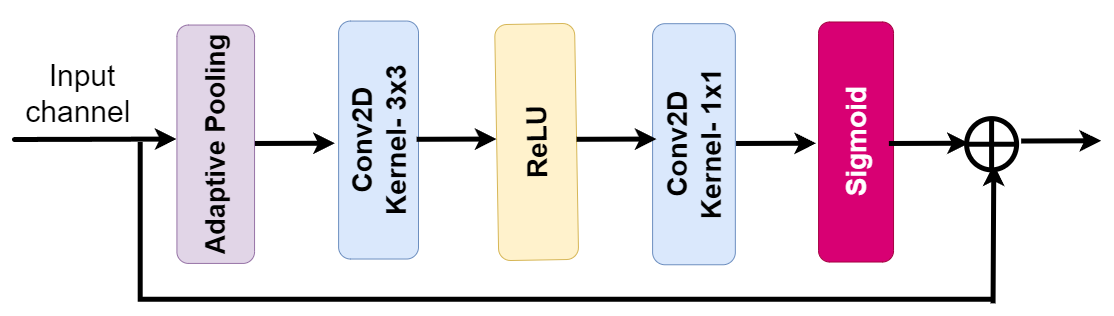

The diagram above was exported from draw.io. Its source (the exported page's mxGraphModel, read from the mxfile embedded in the PNG):
<mxGraphModel dx="3875" dy="2783" grid="0" gridSize="10" guides="1" tooltips="1" connect="1" arrows="1" fold="1" page="0" pageScale="1" pageWidth="850" pageHeight="1100" math="0" shadow="0">
  <root>
    <mxCell id="0" />
    <mxCell id="1" parent="0" />
    <mxCell id="RQoFAOJrXkX0tMX9w2zQ-1" value="&lt;b style=&quot;font-size: 28px;&quot;&gt;&lt;font style=&quot;font-size: 28px;&quot;&gt;&lt;font style=&quot;font-size: 28px;&quot;&gt;Conv&lt;/font&gt;2D&lt;br&gt;Kernel- 3x3&lt;br&gt;&lt;/font&gt;&lt;/b&gt;" style="rounded=1;whiteSpace=wrap;html=1;rotation=-90;fillColor=#dae8fc;strokeColor=#6c8ebf;" parent="1" vertex="1">
      <mxGeometry x="-989.93" y="-1131.41" width="237.96" height="79.9" as="geometry" />
    </mxCell>
    <mxCell id="RQoFAOJrXkX0tMX9w2zQ-2" value="&lt;font size=&quot;1&quot; style=&quot;&quot;&gt;&lt;b style=&quot;font-size: 28px;&quot;&gt;ReLU&lt;/b&gt;&lt;/font&gt;" style="rounded=1;whiteSpace=wrap;html=1;rotation=-91;fillColor=#fff2cc;strokeColor=#d6b656;" parent="1" vertex="1">
      <mxGeometry x="-830.89" y="-1129.44" width="236.06" height="79.9" as="geometry" />
    </mxCell>
    <mxCell id="RQoFAOJrXkX0tMX9w2zQ-3" value="&lt;b style=&quot;border-color: var(--border-color); font-size: 28px;&quot;&gt;&lt;font style=&quot;border-color: var(--border-color); font-size: 28px;&quot;&gt;&lt;font style=&quot;border-color: var(--border-color); font-size: 28px;&quot;&gt;Conv&lt;/font&gt;2D&lt;br&gt;Kernel- 1x1&lt;br&gt;&lt;/font&gt;&lt;/b&gt;" style="rounded=1;whiteSpace=wrap;html=1;rotation=-90;fillColor=#dae8fc;strokeColor=#6c8ebf;" parent="1" vertex="1">
      <mxGeometry x="-676.06" y="-1128.64" width="241.07" height="82.74" as="geometry" />
    </mxCell>
    <mxCell id="RQoFAOJrXkX0tMX9w2zQ-4" value="&lt;b&gt;&lt;font style=&quot;font-size: 28px;&quot;&gt;Sigmoid&lt;/font&gt;&lt;/b&gt;" style="rounded=1;whiteSpace=wrap;html=1;rotation=-90;fillColor=#d80073;strokeColor=#A50040;fontColor=#ffffff;" parent="1" vertex="1">
      <mxGeometry x="-513.46" y="-1126.97" width="240.03" height="74.96" as="geometry" />
    </mxCell>
    <mxCell id="RQoFAOJrXkX0tMX9w2zQ-5" value="" style="endArrow=classic;html=1;rounded=1;strokeWidth=5;" parent="1" edge="1">
      <mxGeometry width="50" height="50" relative="1" as="geometry">
        <mxPoint x="-1152.96" y="-1092.2" as="sourcePoint" />
        <mxPoint x="-1072.96" y="-1092.46" as="targetPoint" />
        <Array as="points">
          <mxPoint x="-1240" y="-1092" />
          <mxPoint x="-1152.96" y="-1092.2" />
        </Array>
      </mxGeometry>
    </mxCell>
    <mxCell id="RQoFAOJrXkX0tMX9w2zQ-6" value="" style="endArrow=classic;html=1;rounded=1;strokeWidth=5;exitX=1;exitY=0;exitDx=0;exitDy=0;" parent="1" source="RQoFAOJrXkX0tMX9w2zQ-8" edge="1">
      <mxGeometry width="50" height="50" relative="1" as="geometry">
        <mxPoint x="-255.45999999999998" y="-1007.67" as="sourcePoint" />
        <mxPoint x="-255.70999999999998" y="-1067.27" as="targetPoint" />
      </mxGeometry>
    </mxCell>
    <mxCell id="RQoFAOJrXkX0tMX9w2zQ-7" value="" style="shape=orEllipse;perimeter=ellipsePerimeter;whiteSpace=wrap;html=1;backgroundOutline=1;rounded=1;strokeWidth=5;" parent="1" vertex="1">
      <mxGeometry x="-282.9" y="-1112.9" width="50" height="51.26" as="geometry" />
    </mxCell>
    <mxCell id="RQoFAOJrXkX0tMX9w2zQ-8" value="" style="shape=partialRectangle;whiteSpace=wrap;html=1;top=0;left=0;fillColor=none;rotation=90;rounded=1;strokeWidth=5;perimeterSpacing=4;" parent="1" vertex="1">
      <mxGeometry x="-762.31" y="-1434" width="154.88" height="848.86" as="geometry" />
    </mxCell>
    <mxCell id="RQoFAOJrXkX0tMX9w2zQ-9" value="&lt;b&gt;&lt;font style=&quot;font-size: 27px;&quot;&gt;Adaptive Pooling&lt;/font&gt;&lt;/b&gt;" style="rounded=1;whiteSpace=wrap;html=1;rotation=-90;fillColor=#e1d5e7;strokeColor=#9673a6;" parent="1" vertex="1">
      <mxGeometry x="-1152.96" y="-1126.09" width="238.4" height="77.63" as="geometry" />
    </mxCell>
    <mxCell id="RQoFAOJrXkX0tMX9w2zQ-13" value="" style="endArrow=classic;html=1;rounded=1;strokeWidth=5;" parent="1" edge="1">
      <mxGeometry width="50" height="50" relative="1" as="geometry">
        <mxPoint x="-360.6199999999999" y="-1088.01" as="sourcePoint" />
        <mxPoint x="-280.6199999999999" y="-1088.27" as="targetPoint" />
        <Array as="points">
          <mxPoint x="-360.6199999999999" y="-1088.01" />
        </Array>
      </mxGeometry>
    </mxCell>
    <mxCell id="RQoFAOJrXkX0tMX9w2zQ-14" value="" style="endArrow=classic;html=1;rounded=1;strokeWidth=5;" parent="1" edge="1">
      <mxGeometry width="50" height="50" relative="1" as="geometry">
        <mxPoint x="-513.4599999999999" y="-1088.01" as="sourcePoint" />
        <mxPoint x="-433.4599999999999" y="-1088.27" as="targetPoint" />
        <Array as="points">
          <mxPoint x="-513.4599999999999" y="-1088.01" />
        </Array>
      </mxGeometry>
    </mxCell>
    <mxCell id="RQoFAOJrXkX0tMX9w2zQ-15" value="" style="endArrow=classic;html=1;rounded=1;strokeWidth=5;" parent="1" edge="1">
      <mxGeometry width="50" height="50" relative="1" as="geometry">
        <mxPoint x="-672.8999999999999" y="-1092.2" as="sourcePoint" />
        <mxPoint x="-592.8999999999999" y="-1092.46" as="targetPoint" />
        <Array as="points">
          <mxPoint x="-672.8999999999999" y="-1092.2" />
        </Array>
      </mxGeometry>
    </mxCell>
    <mxCell id="RQoFAOJrXkX0tMX9w2zQ-16" value="" style="endArrow=classic;html=1;rounded=1;strokeWidth=5;" parent="1" edge="1">
      <mxGeometry width="50" height="50" relative="1" as="geometry">
        <mxPoint x="-832.8999999999999" y="-1092.2" as="sourcePoint" />
        <mxPoint x="-752.8999999999999" y="-1092.46" as="targetPoint" />
        <Array as="points">
          <mxPoint x="-832.8999999999999" y="-1092.2" />
        </Array>
      </mxGeometry>
    </mxCell>
    <mxCell id="RQoFAOJrXkX0tMX9w2zQ-17" value="" style="endArrow=classic;html=1;rounded=1;strokeWidth=5;" parent="1" edge="1">
      <mxGeometry width="50" height="50" relative="1" as="geometry">
        <mxPoint x="-994.56" y="-1088.01" as="sourcePoint" />
        <mxPoint x="-914.56" y="-1088.27" as="targetPoint" />
        <Array as="points">
          <mxPoint x="-994.56" y="-1088.01" />
        </Array>
      </mxGeometry>
    </mxCell>
    <mxCell id="RQoFAOJrXkX0tMX9w2zQ-18" value="" style="endArrow=classic;html=1;rounded=1;strokeWidth=5;" parent="1" edge="1">
      <mxGeometry width="50" height="50" relative="1" as="geometry">
        <mxPoint x="-228.33999999999992" y="-1090.48" as="sourcePoint" />
        <mxPoint x="-148.33999999999992" y="-1090.74" as="targetPoint" />
        <Array as="points">
          <mxPoint x="-228.33999999999992" y="-1090.48" />
        </Array>
      </mxGeometry>
    </mxCell>
    <mxCell id="It-if0ttyfi7xIM4SWQl-1" value="&lt;div style=&quot;&quot;&gt;&lt;span style=&quot;background-color: initial;&quot;&gt;&lt;font style=&quot;font-size: 30px;&quot;&gt;Input channel&amp;nbsp;&lt;/font&gt;&lt;/span&gt;&lt;/div&gt;" style="text;strokeColor=none;fillColor=none;html=1;align=center;verticalAlign=middle;whiteSpace=wrap;rounded=0;fontSize=16;" vertex="1" parent="1">
      <mxGeometry x="-1197" y="-1230.9" width="60" height="185" as="geometry" />
    </mxCell>
  </root>
</mxGraphModel>